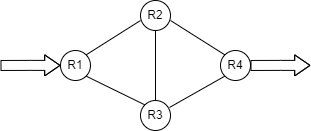

The diagram above was exported from draw.io. Its source (the exported page's mxGraphModel, read from the mxfile embedded in the PNG):
<mxGraphModel dx="1115" dy="1086" grid="1" gridSize="10" guides="1" tooltips="1" connect="1" arrows="1" fold="1" page="1" pageScale="1" pageWidth="827" pageHeight="1169" math="0" shadow="0">
  <root>
    <mxCell id="0" />
    <mxCell id="1" parent="0" />
    <mxCell id="6" style="html=1;exitX=1;exitY=0;exitDx=0;exitDy=0;entryX=0;entryY=0.667;entryDx=0;entryDy=0;entryPerimeter=0;endArrow=none;endFill=0;" parent="1" source="2" target="3" edge="1">
      <mxGeometry relative="1" as="geometry" />
    </mxCell>
    <mxCell id="2" value="R1" style="ellipse;whiteSpace=wrap;html=1;aspect=fixed;" parent="1" vertex="1">
      <mxGeometry x="190" y="70" width="30" height="30" as="geometry" />
    </mxCell>
    <mxCell id="3" value="R2" style="ellipse;whiteSpace=wrap;html=1;aspect=fixed;" parent="1" vertex="1">
      <mxGeometry x="270" y="20" width="30" height="30" as="geometry" />
    </mxCell>
    <mxCell id="4" value="R3" style="ellipse;whiteSpace=wrap;html=1;aspect=fixed;" parent="1" vertex="1">
      <mxGeometry x="270" y="120" width="30" height="30" as="geometry" />
    </mxCell>
    <mxCell id="5" value="R4" style="ellipse;whiteSpace=wrap;html=1;aspect=fixed;" parent="1" vertex="1">
      <mxGeometry x="350" y="70" width="30" height="30" as="geometry" />
    </mxCell>
    <mxCell id="8" style="html=1;endArrow=none;endFill=0;entryX=0;entryY=0;entryDx=0;entryDy=0;" parent="1" target="5" edge="1">
      <mxGeometry relative="1" as="geometry">
        <mxPoint x="300" y="40" as="sourcePoint" />
        <mxPoint x="320" y="85" as="targetPoint" />
      </mxGeometry>
    </mxCell>
    <mxCell id="9" style="html=1;exitX=0.5;exitY=0;exitDx=0;exitDy=0;entryX=0.5;entryY=1;entryDx=0;entryDy=0;endArrow=none;endFill=0;" parent="1" source="4" target="3" edge="1">
      <mxGeometry relative="1" as="geometry">
        <mxPoint x="225.60660171779818" y="84.3933982822017" as="sourcePoint" />
        <mxPoint x="280" y="50.00999999999999" as="targetPoint" />
      </mxGeometry>
    </mxCell>
    <mxCell id="10" style="html=1;endArrow=none;endFill=0;exitX=0.967;exitY=0.232;exitDx=0;exitDy=0;exitPerimeter=0;entryX=0;entryY=1;entryDx=0;entryDy=0;" parent="1" source="4" target="5" edge="1">
      <mxGeometry relative="1" as="geometry">
        <mxPoint x="330" y="130" as="sourcePoint" />
        <mxPoint x="330" y="85" as="targetPoint" />
      </mxGeometry>
    </mxCell>
    <mxCell id="11" style="html=1;endArrow=none;endFill=0;exitX=0;exitY=0;exitDx=0;exitDy=0;entryX=1;entryY=1;entryDx=0;entryDy=0;" parent="1" source="4" target="2" edge="1">
      <mxGeometry relative="1" as="geometry">
        <mxPoint x="308.43568407306464" y="128.3304877622918" as="sourcePoint" />
        <mxPoint x="361.5996788168288" y="101.74028131369084" as="targetPoint" />
      </mxGeometry>
    </mxCell>
    <mxCell id="12" value="" style="shape=flexArrow;endArrow=classic;html=1;endWidth=10;endSize=4.776190476190476;" parent="1" edge="1">
      <mxGeometry width="50" height="50" relative="1" as="geometry">
        <mxPoint x="130" y="84.97" as="sourcePoint" />
        <mxPoint x="190" y="84.89" as="targetPoint" />
        <Array as="points">
          <mxPoint x="160" y="84.89" />
        </Array>
      </mxGeometry>
    </mxCell>
    <mxCell id="13" value="" style="shape=flexArrow;endArrow=classic;html=1;endWidth=10;endSize=4.776190476190476;" parent="1" edge="1">
      <mxGeometry width="50" height="50" relative="1" as="geometry">
        <mxPoint x="380" y="84.97000000000003" as="sourcePoint" />
        <mxPoint x="440" y="84.88999999999999" as="targetPoint" />
        <Array as="points">
          <mxPoint x="410" y="84.89" />
        </Array>
      </mxGeometry>
    </mxCell>
  </root>
</mxGraphModel>